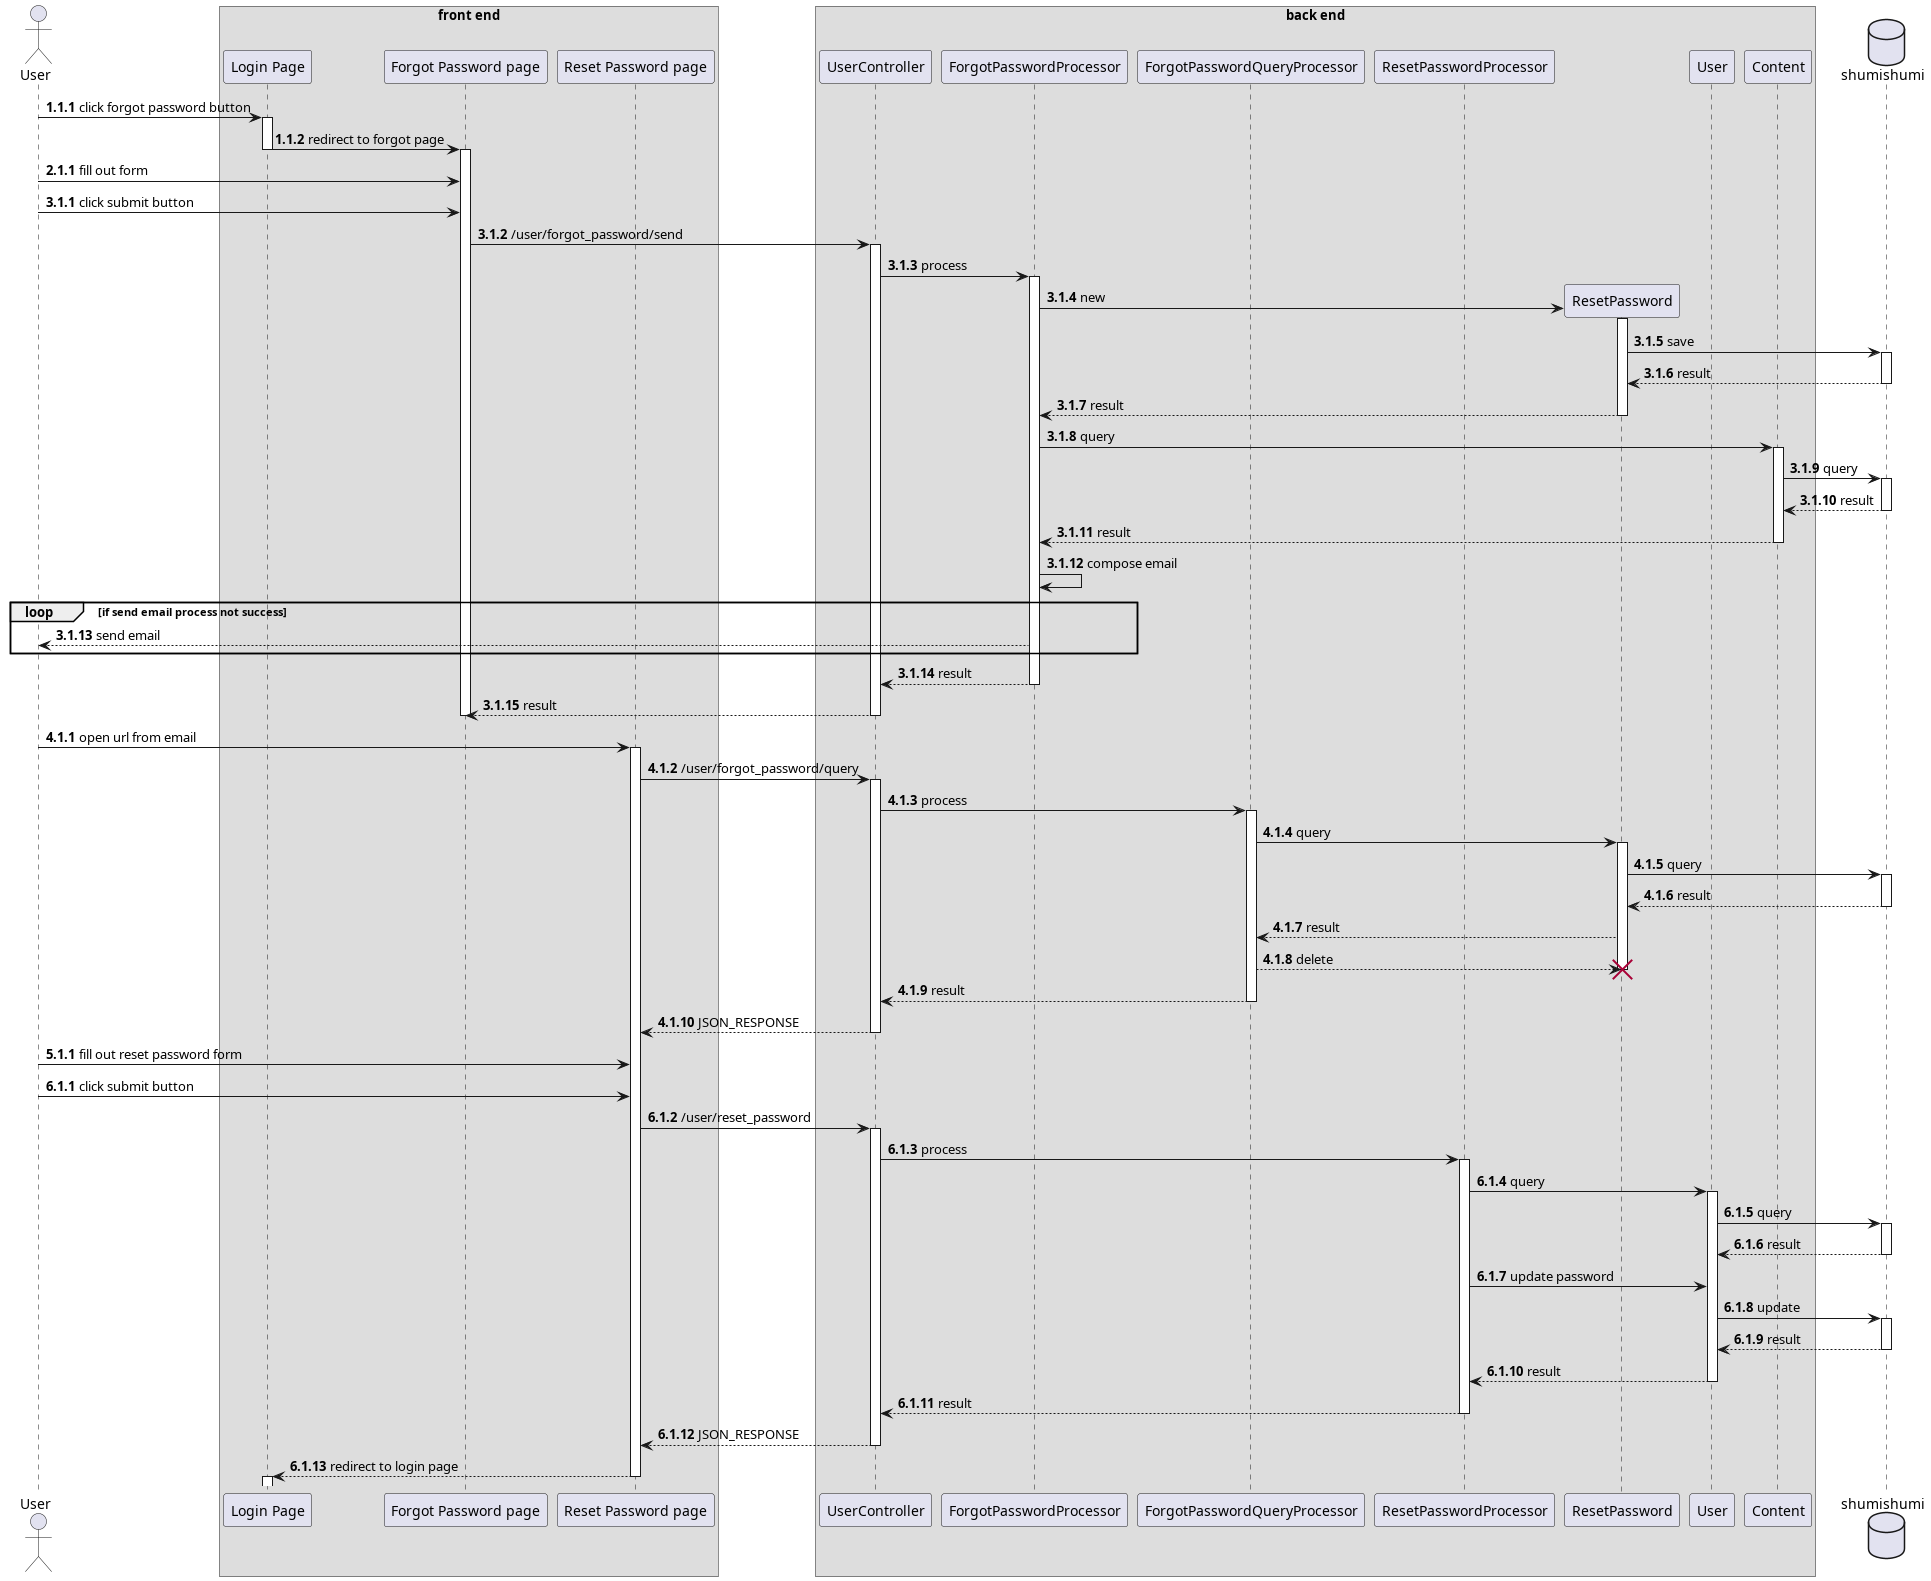

The diagram above was rendered by PlantUML. Its source (embedded in the PNG):
@startuml forgot password
autonumber 1.1.1

actor User as u

box "front end"
participant "Login Page" as login
participant "Forgot Password page" as forgot
participant "Reset Password page" as reset
end box

box "back end"
participant "UserController" as uc

participant "ForgotPasswordProcessor" as sendproc
participant "ForgotPasswordQueryProcessor" as queryproc
participant "ResetPasswordProcessor" as resetproc

participant "ResetPassword" as rpm
participant "User" as um

participant "Content" as cm
end box

database shumishumi as db

u -> login++ : click forgot password button
login -> forgot --++ : redirect to forgot page

autonumber inc a
u -> forgot : fill out form
autonumber inc a
u -> forgot : click submit button

forgot -> uc++ : /user/forgot_password/send

uc -> sendproc++ : process
create rpm
sendproc -> rpm++ : new
rpm -> db++ : save
return result
return result

sendproc -> cm++ : query
cm -> db++ : query
return result
return result

sendproc -> sendproc : compose email
loop if send email process not success
u <-- sendproc : send email
end

return result
return result

deactivate forgot

autonumber inc a
u -> reset++ : open url from email
reset -> uc++ : /user/forgot_password/query
uc -> queryproc++ : process
queryproc -> rpm++ : query
rpm -> db++ : query
return result
queryproc <-- rpm : result
queryproc --> rpm !! : delete
deactivate rpm

return result
return JSON_RESPONSE

autonumber inc a
u -> reset : fill out reset password form
autonumber inc a
u -> reset : click submit button

reset -> uc++ : /user/reset_password
uc -> resetproc++ : process

resetproc -> um++ : query
um -> db++ : query
return result
resetproc -> um : update password
um -> db++ : update
return result
return result

return result
return JSON_RESPONSE

reset --> login --++ : redirect to login page

@enduml